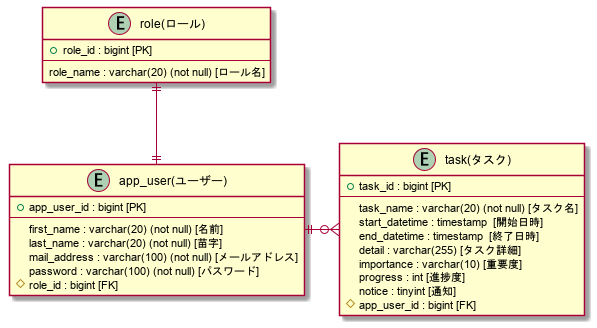

The diagram above was rendered by PlantUML. Its source (embedded in the PNG):
@startuml

entity "app_user(ユーザー)" as user{
    + app_user_id : bigint [PK]
    --
    first_name : varchar(20) (not null) [名前]
    last_name : varchar(20) (not null) [苗字]
    mail_address : varchar(100) (not null) [メールアドレス]
    password : varchar(100) (not null) [パスワード]
    # role_id : bigint [FK]
}

entity "role(ロール)" as role {
    + role_id : bigint [PK]
    --
    role_name : varchar(20) (not null) [ロール名]
}

entity "task(タスク)" as task {
    + task_id : bigint [PK]
    --
    task_name : varchar(20) (not null) [タスク名]
    start_datetime : timestamp  [開始日時]
    end_datetime : timestamp  [終了日時]
    detail : varchar(255) [タスク詳細]
    importance : varchar(10) [重要度]
    progress : int [進捗度]
    notice : tinyint [通知]
    # app_user_id : bigint [FK]
}

user ||-u-|| role
user ||-o{ task

@enduml